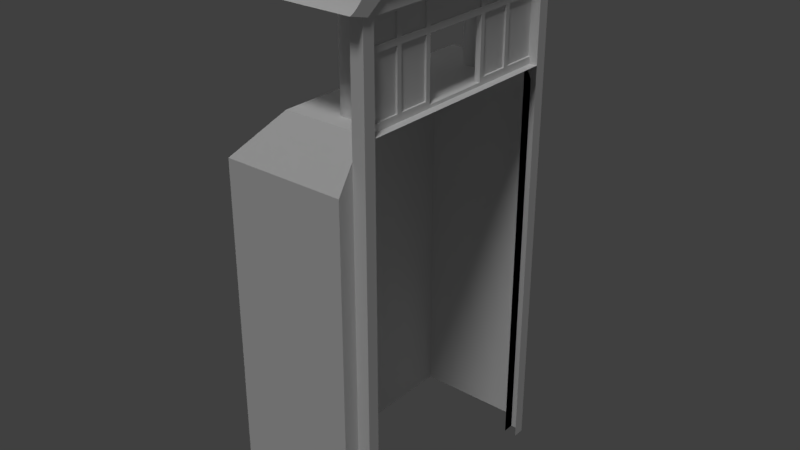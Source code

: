 # Source: dojo_opening.blend  (saved by Blender 2.78.0; exported with 4.5.12 LTS)
import bpy
from mathutils import Matrix  # noqa: F401  (used for matrix-valued properties, if any)

bpy.ops.wm.read_factory_settings(use_empty=True)
scene = bpy.context.scene
scene.name = 'Scene'

# ---- collections
col_collection_1 = bpy.data.collections.new('Collection 1'); scene.collection.children.link(col_collection_1)

# ---- materials (node trees are filled in below, after node groups)
mat_dojo_window = bpy.data.materials.new('dojo_window')
mat_dojo_window.alpha_threshold = 0.0
mat_dojo_window.use_transparent_shadow = False
mat_dojo_window.roughness = 0.5
mat_concrete = bpy.data.materials.new('concrete')
mat_concrete.alpha_threshold = 0.0
mat_concrete.use_transparent_shadow = False
mat_concrete.roughness = 0.5
mat_dojo_wood = bpy.data.materials.new('dojo_wood')
mat_dojo_wood.alpha_threshold = 0.0
mat_dojo_wood.use_transparent_shadow = False
mat_dojo_wood.roughness = 0.5
mat_dojo_roof = bpy.data.materials.new('dojo_roof')
mat_dojo_roof.alpha_threshold = 0.0
mat_dojo_roof.use_transparent_shadow = False
mat_dojo_roof.roughness = 0.5
mat_dojo_rocks = bpy.data.materials.new('dojo_rocks')
mat_dojo_rocks.alpha_threshold = 0.0
mat_dojo_rocks.use_transparent_shadow = False
mat_dojo_rocks.roughness = 0.5

# ---- node groups
ng_auto_smooth = bpy.data.node_groups.new('Auto Smooth', 'GeometryNodeTree')
_s = ng_auto_smooth.interface.new_socket(name='Geometry', in_out='OUTPUT', socket_type='NodeSocketGeometry')
_s = ng_auto_smooth.interface.new_socket(name='Geometry', in_out='INPUT', socket_type='NodeSocketGeometry')
_s = ng_auto_smooth.interface.new_socket(name='Angle', in_out='INPUT', socket_type='NodeSocketFloat')
_s.subtype = 'ANGLE'
_s.min_value = 0.0
_s.max_value = 3.142
ng_auto_smooth.is_modifier = True
_N = ng_auto_smooth.nodes; _L = ng_auto_smooth.links
n0 = _N.new('NodeGroupOutput'); n0.name = 'Group Output'; n0.location = (480, -100)
n1 = _N.new('NodeGroupInput'); n1.name = 'Group Input'; n1.location = (-420, -300)
n2 = _N.new('NodeGroupInput'); n2.name = 'Group Input.001'; n2.location = (-60, -100)
n3 = _N.new('GeometryNodeSetShadeSmooth'); n3.name = 'Set Shade Smooth'; n3.location = (120, -100)
n3.domain = 'EDGE'
n4 = _N.new('GeometryNodeSetShadeSmooth'); n4.name = 'Set Shade Smooth.001'; n4.location = (300, -100)
n5 = _N.new('GeometryNodeInputMeshEdgeAngle'); n5.name = 'Edge Angle'; n5.location = (-420, -220)
n6 = _N.new('GeometryNodeInputEdgeSmooth'); n6.name = 'Is Edge Smooth'; n6.location = (-60, -160)
n7 = _N.new('GeometryNodeInputShadeSmooth'); n7.name = 'Is Face Smooth'; n7.location = (-240, -340)
n8 = _N.new('FunctionNodeBooleanMath'); n8.name = 'Boolean Math'; n8.location = (-60, -220)
n9 = _N.new('FunctionNodeCompare'); n9.name = 'Compare'; n9.location = (-240, -180)
n9.operation = 'LESS_EQUAL'
_L.new(n5.outputs[0], n9.inputs[0])
_L.new(n4.outputs[0], n0.inputs[0])
_L.new(n1.outputs[1], n9.inputs[1])
_L.new(n9.outputs[0], n8.inputs[0])
_L.new(n7.outputs[0], n8.inputs[1])
_L.new(n2.outputs[0], n3.inputs[0])
_L.new(n6.outputs[0], n3.inputs[1])
_L.new(n3.outputs[0], n4.inputs[0])
_L.new(n8.outputs[0], n3.inputs[2])
n0.is_active_output = True

# ---- material node trees

# ---- world
world_world = bpy.data.worlds.new('World'); scene.world = world_world
world_world.color = (0.05088, 0.05088, 0.05088)
world_world.use_sun_shadow = False
world_world.sun_shadow_jitter_overblur = 0.0
world_world.cycles.sampling_method = 'MANUAL'

# ---- lights
light_sun_001 = bpy.data.lights.new('Sun.001', 'SUN')
light_sun_001.transmission_factor = 0.0
light_sun_001.angle = 0.1993
light_sun_001.energy = 1.0
light_sun_001.shadow_buffer_clip_start = 0.5
light_sun_001.shadow_soft_size = 0.1
light_sun_001.shadow_cascade_max_distance = 1000.0
light_sun = bpy.data.lights.new('Sun', 'SUN')
light_sun.transmission_factor = 0.0
light_sun.angle = 0.1993
light_sun.energy = 1.0
light_sun.shadow_buffer_clip_start = 0.5
light_sun.shadow_soft_size = 0.1
light_sun.shadow_cascade_max_distance = 1000.0

# ---- meshes
me_cylinder = bpy.data.meshes.new('Cylinder')
me_cylinder.from_pydata([(3.458e-08, -0.46, 0.0), (3.458e-08, -0.46, 0.7029), (0.01449, -0.4615, 0.0), (0.01449, -0.4615, 0.7029), (0.02841, -0.4657, 0.0), (0.02841, -0.4657, 0.7029), (0.04125, -0.4726, 0.0), (0.04125, -0.4726, 0.7029), (0.0525, -0.4818, 0.0), (0.0525, -0.4818, 0.7029), (0.06174, -0.493, 0.0), (0.06174, -0.493, 0.7029), (0.0686, -0.5059, 0.0), (0.0686, -0.5059, 0.7029), (0.07282, -0.5198, 0.0), (0.07282, -0.5198, 0.7029), (0.07425, -0.5343, 0.0), (0.07425, -0.5343, 0.7029), (0.07282, -0.5488, 0.0), (0.07282, -0.5488, 0.7029), (0.0686, -0.5627, 0.0), (0.0686, -0.5627, 0.7029), (0.06174, -0.5755, 0.0), (0.06174, -0.5755, 0.7029), (0.0525, -0.5868, 0.0), (0.0525, -0.5868, 0.7029), (0.04125, -0.596, 0.0), (0.04125, -0.596, 0.7029), (0.02841, -0.6029, 0.0), (0.02841, -0.6029, 0.7029), (0.01449, -0.6071, 0.0), (0.01449, -0.6071, 0.7029), (1.038e-08, -0.6085, 0.0), (1.038e-08, -0.6085, 0.7029), (-0.01449, -0.6071, 0.0), (-0.01449, -0.6071, 0.7029), (-0.02841, -0.6029, 0.0), (-0.02841, -0.6029, 0.7029), (-0.04125, -0.596, 0.0), (-0.04125, -0.596, 0.7029), (-0.0525, -0.5868, 0.0), (-0.0525, -0.5868, 0.7029), (-0.06174, -0.5755, 0.0), (-0.06174, -0.5755, 0.7029), (-0.0686, -0.5627, 0.0), (-0.0686, -0.5627, 0.7029), (-0.07282, -0.5488, 0.0), (-0.07282, -0.5488, 0.7029), (-0.07425, -0.5343, 0.0), (-0.07425, -0.5343, 0.7029), (-0.07282, -0.5198, 0.0), (-0.07282, -0.5198, 0.7029), (-0.0686, -0.5059, 0.0), (-0.0686, -0.5059, 0.7029), (-0.06174, -0.493, 0.0), (-0.06174, -0.493, 0.7029), (-0.0525, -0.4818, 0.0), (-0.0525, -0.4818, 0.7029), (-0.04125, -0.4726, 0.0), (-0.04125, -0.4726, 0.7029), (-0.02841, -0.4657, 0.0), (-0.02841, -0.4657, 0.7029), (-0.01449, -0.4615, 0.0), (-0.01449, -0.4615, 0.7029), (-0.5943, -0.9072, -0.2924), (-0.5943, 0.0, -0.2924), (0.2202, 0.0, 0.0), (-0.3944, 0.0, 0.7434), (-0.4135, 0.0, 0.7184), (-0.4325, 0.0, 0.6974), (-0.3182, -0.7224, 0.0), (0.07425, -0.7224, 0.0), (-0.3182, 0.0, 0.0), (-0.07425, -0.7224, 0.0), (0.2202, -0.9072, -0.2924), (-0.4516, 0.0, 0.6804), (0.2202, -0.7224, 0.0), (-0.4707, -0.9072, 0.7396), (-0.4707, 0.0, 0.6674), (0.3227, 0.0, 0.8782), (-0.3373, -0.7455, 0.846), (-0.3373, 0.0, 0.8417), (-0.3563, 0.0, 0.8054), (-0.3182, -0.7224, 0.8787), (-0.3563, -0.7686, 0.8167), (-0.3182, 0.0, 0.8782), (-0.3754, -0.7917, 0.7901), (0.3227, -0.9072, 0.6674), (-0.3754, 0.0, 0.7724), (0.3227, -0.7224, 0.8782), (-0.3944, -0.8148, 0.7693), (-0.4135, -0.8379, 0.7542), (-0.4325, -0.861, 0.7445), (-0.4516, -0.8841, 0.7398), (0.3227, -0.8841, 0.6793), (0.3227, -0.861, 0.6957), (0.3227, -0.8379, 0.7165), (0.3227, -0.8148, 0.7416), (0.3227, -0.7917, 0.7712), (0.3227, -0.7686, 0.8051), (0.3227, -0.7455, 0.8417), (-0.2584, -0.7224, 0.8782), (-0.1986, -0.7224, 0.8782), (-0.1387, -0.7224, 0.8782), (-0.07891, -0.7224, 0.8782), (-0.01909, -0.7224, 0.8782), (0.04074, -0.7224, 0.8782), (0.1006, -0.7224, 0.8782), (0.1604, -0.7224, 0.8782), (-0.3939, -0.9072, 0.7185), (-0.3171, -0.9072, 0.6978), (-0.2404, -0.9072, 0.6793), (-0.1636, -0.9072, 0.6689), (-0.08685, -0.9072, 0.6674), (-0.01008, -0.9072, 0.6674), (0.06668, -0.9072, 0.6674), (0.1434, -0.9072, 0.6674), (-0.2753, -0.7455, 0.8423), (-0.2134, -0.7455, 0.8417), (-0.1514, -0.7455, 0.8417), (-0.0895, -0.7455, 0.8417), (-0.02756, -0.7455, 0.8417), (0.03438, -0.7455, 0.8417), (0.09632, -0.7455, 0.8417), (0.1583, -0.7455, 0.8417), (-0.2923, -0.7686, 0.8095), (-0.2282, -0.7686, 0.8056), (-0.1641, -0.7686, 0.8051), (-0.1001, -0.7686, 0.8051), (-0.03603, -0.7686, 0.8051), (0.02803, -0.7686, 0.8051), (0.09209, -0.7686, 0.8051), (0.1561, -0.7686, 0.8051), (-0.3092, -0.7917, 0.7807), (-0.243, -0.7917, 0.7731), (-0.1768, -0.7917, 0.7701), (-0.1107, -0.7917, 0.7702), (-0.0445, -0.7917, 0.7704), (0.02168, -0.7917, 0.7706), (0.08785, -0.7917, 0.7708), (0.154, -0.7917, 0.771), (-0.3261, -0.8148, 0.7579), (-0.2578, -0.8148, 0.7472), (-0.1896, -0.8148, 0.7409), (-0.1213, -0.8148, 0.7399), (-0.05297, -0.8148, 0.7403), (0.01533, -0.8148, 0.7406), (0.08362, -0.8148, 0.7409), (0.1519, -0.8148, 0.7413), (-0.3431, -0.8379, 0.7408), (-0.2727, -0.8379, 0.7277), (-0.2023, -0.8379, 0.718), (-0.1318, -0.8379, 0.7145), (-0.06144, -0.8379, 0.7149), (0.008974, -0.8379, 0.7153), (0.07938, -0.8379, 0.7157), (0.1498, -0.8379, 0.7161), (-0.36, -0.861, 0.7291), (-0.2875, -0.861, 0.7139), (-0.215, -0.861, 0.6998), (-0.1424, -0.861, 0.6941), (-0.06991, -0.861, 0.6943), (0.002622, -0.861, 0.6946), (0.07515, -0.861, 0.695), (0.1477, -0.861, 0.6953), (-0.377, -0.8841, 0.7225), (-0.3023, -0.8841, 0.7033), (-0.2277, -0.8841, 0.6869), (-0.153, -0.8841, 0.6789), (-0.07838, -0.8841, 0.6784), (-0.00373, -0.8841, 0.6787), (0.07091, -0.8841, 0.6789), (0.1456, -0.8841, 0.6791), (-0.4707, -0.1134, 0.6674), (-0.4707, -0.2268, 0.6674), (-0.4707, -0.3402, 0.6674), (-0.4707, -0.4536, 0.6674), (-0.4707, -0.567, 0.6674), (-0.4707, -0.6804, 0.68), (-0.4707, -0.7938, 0.7085), (-0.3182, -0.0903, 0.8782), (-0.3182, -0.1806, 0.8782), (-0.3182, -0.2709, 0.8782), (-0.3182, -0.3612, 0.8782), (-0.3182, -0.4515, 0.8782), (-0.3182, -0.5418, 0.8782), (-0.3182, -0.6321, 0.8782), (-0.3373, -0.09319, 0.8417), (-0.3373, -0.1864, 0.8417), (-0.3373, -0.2796, 0.8417), (-0.3373, -0.3727, 0.8417), (-0.3373, -0.4659, 0.8417), (-0.3373, -0.5591, 0.8417), (-0.3373, -0.6523, 0.8417), (-0.3563, -0.09607, 0.8054), (-0.3563, -0.1921, 0.8053), (-0.3563, -0.2882, 0.8053), (-0.3563, -0.3843, 0.8053), (-0.3563, -0.4804, 0.8052), (-0.3563, -0.5764, 0.8052), (-0.3563, -0.6725, 0.8065), (-0.3754, -0.09896, 0.7721), (-0.3754, -0.1979, 0.7717), (-0.3754, -0.2969, 0.7713), (-0.3754, -0.3958, 0.7709), (-0.3754, -0.4948, 0.7706), (-0.3754, -0.5938, 0.7702), (-0.3754, -0.6927, 0.7754), (-0.3944, -0.1019, 0.7428), (-0.3944, -0.2037, 0.7422), (-0.3944, -0.3056, 0.7416), (-0.3944, -0.4074, 0.741), (-0.3944, -0.5093, 0.7404), (-0.3944, -0.6111, 0.7404), (-0.3944, -0.713, 0.751), (-0.4135, -0.1047, 0.7177), (-0.4135, -0.2095, 0.717), (-0.4135, -0.3142, 0.7163), (-0.4135, -0.419, 0.7156), (-0.4135, -0.5237, 0.7149), (-0.4135, -0.6284, 0.717), (-0.4135, -0.7332, 0.7328), (-0.4325, -0.1076, 0.6968), (-0.4325, -0.2153, 0.6962), (-0.4325, -0.3229, 0.6955), (-0.4325, -0.4305, 0.6949), (-0.4325, -0.5381, 0.6943), (-0.4325, -0.6458, 0.6996), (-0.4325, -0.7534, 0.7201), (-0.4516, -0.1105, 0.68), (-0.4516, -0.221, 0.6796), (-0.4516, -0.3315, 0.6792), (-0.4516, -0.4421, 0.6788), (-0.4516, -0.5526, 0.6784), (-0.4516, -0.6631, 0.6871), (-0.4516, -0.7736, 0.7125), (-0.3767, -0.7839, 0.6356), (-0.3767, 0.0, 0.6356), (0.3227, -0.7839, 0.6356), (-0.3104, -0.7839, 0.6356), (-0.2441, -0.7839, 0.6356), (-0.1777, -0.7839, 0.6356), (-0.3767, -0.5879, 0.6356), (-0.3767, -0.6859, 0.6356), (-0.2831, -0.6609, 0.7217), (-0.2831, 0.0, 0.7217), (0.3227, -0.6609, 0.7217), (0.3227, 0.0, 0.7217), (0.2202, 0.0, 0.5908), (0.2202, -0.7224, 0.5908), (0.2202, -0.223, 0.0), (0.2202, -0.223, 0.5908), (0.2202, 0.0, 0.4495), (0.2202, 0.0, 0.4131), (0.2202, -0.7224, 0.4131), (0.2202, -0.7224, 0.4495), (0.2202, -0.223, 0.4131), (0.2202, -0.223, 0.4495), (0.2202, -0.4889, 0.0), (0.2202, -0.4565, 0.0), (0.2202, -0.4889, 0.5908), (0.2202, -0.4565, 0.5908), (0.2202, -0.4889, 0.4131), (0.2202, -0.4565, 0.4131), (0.2202, -0.4889, 0.4495), (0.2202, -0.4565, 0.4495), (0.2202, -0.2544, 0.5908), (0.2202, -0.2544, 0.4131), (0.2202, -0.2544, 0.4495), (0.2325, -0.223, 0.5908), (0.2325, 0.0, 0.5908), (0.2325, -0.7224, 0.4495), (0.2325, -0.7224, 0.5908), (0.2325, -0.223, 0.4495), (0.2325, 0.0, 0.4495), (0.2325, -0.7224, 0.4131), (0.2325, -0.4889, 0.5908), (0.2325, -0.4889, 0.4131), (0.2325, -0.4889, 0.4495), (0.2325, -0.4565, 0.4131), (0.2325, -0.4565, 0.4495), (0.2325, -0.4565, 0.5908), (0.2202, -0.2544, 0.0), (0.2325, -0.2544, 0.5908), (0.2325, -0.2544, 0.4131), (0.2325, -0.2544, 0.4495), (0.2202, -0.223, 0.04628), (0.2202, -0.2544, 0.6235), (0.2202, -0.4565, 0.04628), (0.2202, -0.4565, 0.6235), (0.2202, -0.4889, 0.04628), (0.2202, -0.2544, 0.04628), (0.2202, -0.4889, 0.6235), (0.2202, -0.7224, 0.04628), (0.2325, -0.7224, 0.04628), (0.2202, -0.223, 0.6235), (0.2325, -0.4565, 0.04628), (0.2202, -0.7224, 0.6235), (0.2325, -0.4889, 0.04628), (0.2202, 0.0, 0.6235), (0.2325, -0.2544, 0.04628), (0.2202, -0.8002, 0.4495), (0.2202, -0.8002, 0.5908), (0.2202, -0.8002, 0.4131), (0.2202, -0.8002, 0.6235), (0.2202, -0.8002, 0.04628), (0.2202, -0.8002, 0.0), (0.2202, -0.8002, -0.2924), (-0.5943, -0.2977, -0.2924), (-0.3182, -0.2977, 0.0), (-0.5548, 0.0, -0.2924), (-0.5548, 0.0, -0.2506), (-0.5154, 0.0, -0.2506), (-0.5154, 0.0, -0.2088), (-0.476, 0.0, -0.2088), (-0.476, 0.0, -0.1671), (-0.4365, 0.0, -0.1671), (-0.4365, 0.0, -0.1253), (-0.3971, 0.0, -0.1253), (-0.3971, 0.0, -0.08353), (-0.3576, 0.0, -0.08353), (-0.3576, 0.0, -0.04176), (-0.3182, 0.0, -0.04176), (-0.5548, -0.2977, -0.2924), (-0.5548, -0.2977, -0.2506), (-0.5154, -0.2977, -0.2506), (-0.5154, -0.2977, -0.2088), (-0.476, -0.2977, -0.2088), (-0.476, -0.2977, -0.1671), (-0.4365, -0.2977, -0.1671), (-0.4365, -0.2977, -0.1253), (-0.3971, -0.2977, -0.1253), (-0.3971, -0.2977, -0.08353), (-0.3576, -0.2977, -0.08353), (-0.3576, -0.2977, -0.04176), (-0.3182, -0.2977, -0.04176), (0.2548, 0.0, 0.0), (0.2548, -0.7224, 0.0), (0.2548, 0.0, 0.5908), (0.2548, -0.7224, 0.5908), (0.2548, -0.223, 0.0), (0.2548, -0.223, 0.5908), (0.2548, 0.0, 0.4495), (0.2548, 0.0, 0.4131), (0.2548, -0.7224, 0.4131), (0.2548, -0.7224, 0.4495), (0.2548, -0.223, 0.4131), (0.2548, -0.223, 0.4495), (0.2548, -0.4889, 0.0), (0.2548, -0.4565, 0.0), (0.2548, -0.4889, 0.5908), (0.2548, -0.4565, 0.5908), (0.2548, -0.4889, 0.4131), (0.2548, -0.4565, 0.4131), (0.2548, -0.4889, 0.4495), (0.2548, -0.4565, 0.4495), (0.2548, -0.2544, 0.5908), (0.2548, -0.2544, 0.4131), (0.2548, -0.2544, 0.4495), (0.2425, -0.223, 0.5908), (0.2425, 0.0, 0.5908), (0.2425, -0.7224, 0.4495), (0.2425, -0.7224, 0.5908), (0.2425, -0.223, 0.4495), (0.2425, 0.0, 0.4495), (0.2425, -0.7224, 0.4131), (0.2425, -0.4889, 0.5908), (0.2425, -0.4889, 0.4131), (0.2425, -0.4889, 0.4495), (0.2425, -0.4565, 0.4131), (0.2425, -0.4565, 0.4495), (0.2425, -0.4565, 0.5908), (0.2548, -0.2544, 0.0), (0.2425, -0.2544, 0.5908), (0.2425, -0.2544, 0.4131), (0.2425, -0.2544, 0.4495), (0.2548, -0.223, 0.04628), (0.2548, -0.2544, 0.6235), (0.2548, -0.4565, 0.04628), (0.2548, -0.4565, 0.6235), (0.2548, -0.4889, 0.04628), (0.2548, -0.2544, 0.04628), (0.2548, -0.4889, 0.6235), (0.2548, -0.7224, 0.04628), (0.2425, -0.7224, 0.04628), (0.2548, -0.223, 0.6235), (0.2425, -0.4565, 0.04628), (0.2548, -0.7224, 0.6235), (0.2425, -0.4889, 0.04628), (0.2548, 0.0, 0.6235), (0.2425, -0.2544, 0.04628), (0.3056, 0.0, 0.0), (0.3056, -0.8002, -0.2924), (0.3056, -0.7224, 0.6235), (0.3056, -0.7224, 0.04628), (0.3056, -0.7224, 0.0), (0.3056, -0.7224, -0.2924), (0.3056, -0.8002, 0.6235), (0.3056, 0.0, 0.6235), (0.2202, -0.2544, 0.7306), (0.2202, -0.4565, 0.7306), (0.2202, -0.4889, 0.7306), (0.2202, -0.223, 0.7306), (0.2202, -0.7224, 0.7306), (0.2202, 0.0, 0.7306), (0.2202, -0.8002, 0.7306), (0.2548, 0.0, 0.7306), (0.3056, -0.7224, 0.7306), (0.3056, -0.8002, 0.7306), (0.3056, 0.0, 0.7306), (0.2202, -0.7224, -0.2924), (-0.5943, -0.9072, -2.698), (-0.5943, 0.0, -2.698), (0.2202, -0.9072, -2.698), (0.2202, -0.8002, -2.698), (-0.5943, -0.2977, -2.698), (0.3056, -0.8002, -2.698), (0.3056, -0.7224, -2.698), (0.2202, -0.7224, -2.698), (0.2202, 0.0, 0.02043), (0.2548, -0.223, 0.02043), (0.2548, 0.0, 0.02043), (0.2202, -0.223, 0.02043), (0.2325, -0.4565, 0.6235), (0.2325, -0.2544, 0.6235), (0.2325, -0.7224, 0.6235), (0.2325, -0.4889, 0.6235), (0.2325, -0.223, 0.6235), (0.2325, 0.0, 0.6235), (0.2325, -0.4565, 0.7306), (0.2325, -0.2544, 0.7306), (0.2325, -0.7224, 0.7306), (0.2325, -0.4889, 0.7306), (0.2325, -0.223, 0.7306), (0.2325, 0.0, 0.7306), (0.2202, -0.4565, 0.7573), (0.2202, -0.2544, 0.7573), (0.2202, -0.4889, 0.7573), (0.2202, -0.7224, 0.7573), (0.2202, -0.223, 0.7573), (0.2202, 0.0, 0.7573), (0.2202, -0.8002, 0.7573), (0.2548, 0.0, 0.7573), (0.3056, -0.8002, 0.7573), (0.3056, -0.7224, 0.7573), (0.3056, 0.0, 0.7573), (0.3056, -0.8002, -6.557e-07), (0.3056, -0.7469, -2.065e-07)], [(364, 274), (389, 299)], [(0, 1, 3, 2), (2, 3, 5, 4), (4, 5, 7, 6), (6, 7, 9, 8), (8, 9, 11, 10), (10, 11, 13, 12), (12, 13, 15, 14), (14, 15, 17, 16), (16, 17, 19, 18), (18, 19, 21, 20), (20, 21, 23, 22), (22, 23, 25, 24), (24, 25, 27, 26), (26, 27, 29, 28), (28, 29, 31, 30), (30, 31, 33, 32), (32, 33, 35, 34), (34, 35, 37, 36), (36, 37, 39, 38), (38, 39, 41, 40), (40, 41, 43, 42), (42, 43, 45, 44), (44, 45, 47, 46), (46, 47, 49, 48), (48, 49, 51, 50), (50, 51, 53, 52), (52, 53, 55, 54), (54, 55, 57, 56), (56, 57, 59, 58), (58, 59, 61, 60), (60, 61, 63, 62), (62, 63, 1, 0), (73, 70, 64, 74, 76, 71), (66, 72, 309, 70, 73, 48, 50, 52, 54, 56, 58, 60, 62, 0, 2, 4, 6, 8, 10, 12, 14, 16, 71, 76, 258, 259, 282, 250), (309, 335, 334), (46, 48, 73, 71, 16, 18, 20, 22, 24, 26, 28, 30, 32, 34, 36, 38, 40, 42, 44), (172, 116, 87, 94), (235, 179, 77, 93), (186, 193, 80, 83), (193, 200, 84, 80), (200, 207, 86, 84), (207, 214, 90, 86), (214, 221, 91, 90), (221, 228, 92, 91), (228, 235, 93, 92), (108, 124, 100, 89), (124, 132, 99, 100), (132, 140, 98, 99), (140, 148, 97, 98), (148, 156, 96, 97), (156, 164, 95, 96), (164, 172, 94, 95), (92, 93, 165, 157), (157, 165, 166, 158), (158, 166, 167, 159), (159, 167, 168, 160), (160, 168, 169, 161), (161, 169, 170, 162), (162, 170, 171, 163), (163, 171, 172, 164), (91, 92, 157, 149), (149, 157, 158, 150), (150, 158, 159, 151), (151, 159, 160, 152), (152, 160, 161, 153), (153, 161, 162, 154), (154, 162, 163, 155), (155, 163, 164, 156), (90, 91, 149, 141), (141, 149, 150, 142), (142, 150, 151, 143), (143, 151, 152, 144), (144, 152, 153, 145), (145, 153, 154, 146), (146, 154, 155, 147), (147, 155, 156, 148), (86, 90, 141, 133), (133, 141, 142, 134), (134, 142, 143, 135), (135, 143, 144, 136), (136, 144, 145, 137), (137, 145, 146, 138), (138, 146, 147, 139), (139, 147, 148, 140), (84, 86, 133, 125), (125, 133, 134, 126), (126, 134, 135, 127), (127, 135, 136, 128), (128, 136, 137, 129), (129, 137, 138, 130), (130, 138, 139, 131), (131, 139, 140, 132), (80, 84, 125, 117), (117, 125, 126, 118), (118, 126, 127, 119), (119, 127, 128, 120), (120, 128, 129, 121), (121, 129, 130, 122), (122, 130, 131, 123), (123, 131, 132, 124), (83, 80, 117, 101), (101, 117, 118, 102), (102, 118, 119, 103), (103, 119, 120, 104), (104, 120, 121, 105), (105, 121, 122, 106), (106, 122, 123, 107), (107, 123, 124, 108), (93, 77, 109, 165), (165, 109, 110, 166), (166, 110, 111, 167), (167, 111, 112, 168), (168, 112, 113, 169), (169, 113, 114, 170), (170, 114, 115, 171), (171, 115, 116, 172), (85, 180, 181, 182, 183, 184, 185, 186, 83, 101, 102, 103, 104, 105, 106, 107, 108, 89, 79), (69, 75, 229, 222), (222, 229, 230, 223), (223, 230, 231, 224), (224, 231, 232, 225), (225, 232, 233, 226), (226, 233, 234, 227), (227, 234, 235, 228), (68, 69, 222, 215), (215, 222, 223, 216), (216, 223, 224, 217), (217, 224, 225, 218), (218, 225, 226, 219), (219, 226, 227, 220), (220, 227, 228, 221), (67, 68, 215, 208), (208, 215, 216, 209), (209, 216, 217, 210), (210, 217, 218, 211), (211, 218, 219, 212), (212, 219, 220, 213), (213, 220, 221, 214), (88, 67, 208, 201), (201, 208, 209, 202), (202, 209, 210, 203), (203, 210, 211, 204), (204, 211, 212, 205), (205, 212, 213, 206), (206, 213, 214, 207), (82, 88, 201, 194), (194, 201, 202, 195), (195, 202, 203, 196), (196, 203, 204, 197), (197, 204, 205, 198), (198, 205, 206, 199), (199, 206, 207, 200), (81, 82, 194, 187), (187, 194, 195, 188), (188, 195, 196, 189), (189, 196, 197, 190), (190, 197, 198, 191), (191, 198, 199, 192), (192, 199, 200, 193), (85, 81, 187, 180), (180, 187, 188, 181), (181, 188, 189, 182), (182, 189, 190, 183), (183, 190, 191, 184), (184, 191, 192, 185), (185, 192, 193, 186), (75, 78, 173, 229), (229, 173, 174, 230), (230, 174, 175, 231), (231, 175, 176, 232), (232, 176, 177, 233), (233, 177, 178, 234), (234, 178, 179, 235), (175, 242, 176), (77, 179, 243, 236), (109, 77, 236, 239), (113, 241, 114), (110, 109, 239, 240), (179, 178, 242, 243), (111, 110, 240, 241), (243, 242, 237, 245, 244, 236), (241, 240, 239, 236, 244, 246, 238), (244, 245, 247, 246), (266, 268, 285, 283), (288, 263, 279, 296), (253, 256, 257, 252), (268, 265, 280, 285), (262, 254, 255, 264), (267, 263, 265, 268), (263, 262, 264, 265), (249, 260, 276, 272), (288, 290, 262, 263), (263, 267, 284, 279), (265, 264, 260, 261), (257, 268, 266, 251), (286, 291, 267, 256), (256, 267, 268, 257), (278, 271, 272, 276), (274, 273, 269, 270), (298, 294, 275, 277), (300, 296, 279, 284), (285, 280, 281, 283), (257, 251, 269, 273), (254, 262, 277, 275), (252, 257, 273, 274), (265, 261, 281, 280), (260, 264, 278, 276), (264, 255, 271, 278), (293, 254, 275, 294), (251, 248, 270, 269), (261, 266, 283, 281), (255, 249, 272, 271), (267, 291, 300, 284), (262, 290, 298, 277), (282, 259, 288, 291), (291, 288, 296, 300), (258, 76, 293, 290), (290, 293, 294, 298), (250, 282, 291, 286, 422), (259, 258, 290, 288), (260, 249, 297, 292), (266, 261, 289, 287), (251, 266, 287, 295), (261, 260, 292, 289), (248, 251, 295, 299), (79, 89, 100, 99, 98, 97, 96, 95, 94, 87, 238, 246, 247), (293, 76, 306, 305), (255, 254, 303, 301), (297, 249, 302, 304), (249, 255, 301, 302), (254, 293, 305, 303), (310, 65, 308, 323), (72, 322, 335, 309), (322, 321, 334, 335), (321, 320, 333, 334), (320, 319, 332, 333), (319, 318, 331, 332), (318, 317, 330, 331), (317, 316, 329, 330), (316, 315, 328, 329), (315, 314, 327, 328), (314, 313, 326, 327), (313, 312, 325, 326), (312, 311, 324, 325), (311, 310, 323, 324), (333, 332, 334), (331, 330, 332), (329, 328, 330), (327, 326, 328), (325, 324, 326), (323, 308, 324), (334, 332, 330, 328, 326, 324, 308, 64, 70, 309), (356, 373, 375, 358), (378, 386, 369, 353), (343, 342, 347, 346), (358, 375, 370, 355), (352, 354, 345, 344), (357, 358, 355, 353), (353, 355, 354, 352), (339, 362, 366, 350), (378, 353, 352, 380), (353, 369, 374, 357), (355, 351, 350, 354), (347, 341, 356, 358), (376, 346, 357, 381), (346, 347, 358, 357), (368, 366, 362, 361), (364, 360, 359, 363), (388, 367, 365, 384), (390, 374, 369, 386), (375, 373, 371, 370), (347, 363, 359, 341), (344, 365, 367, 352), (342, 364, 363, 347), (355, 370, 371, 351), (350, 366, 368, 354), (354, 368, 361, 345), (383, 384, 365, 344), (341, 359, 360, 338), (351, 371, 373, 356), (345, 361, 362, 339), (357, 374, 390, 381), (352, 367, 388, 380), (372, 381, 378, 349), (381, 390, 386, 378), (348, 380, 383, 337), (380, 388, 384, 383), (340, 420, 376, 381, 372), (349, 378, 380, 348), (350, 382, 387, 339), (356, 377, 379, 351), (341, 385, 377, 356), (351, 379, 382, 350), (338, 389, 385, 341), (387, 393, 394, 383, 344, 345, 339), (340, 372, 349, 348, 337, 395, 391, 336), (422, 286, 376, 420), (286, 256, 346, 376), (256, 253, 343, 346), (340, 336, 421, 420), (395, 447, 446, 392, 396), (304, 302, 301, 303, 305, 306, 307, 392, 446, 397), (383, 394, 395, 337), (379, 377, 385, 389, 398, 393, 387, 382), (403, 401, 432, 431), (389, 406, 409, 398), (401, 292, 426, 432), (304, 397, 408, 405), (397, 393, 407, 408), (297, 304, 405, 403), (295, 287, 399, 402), (398, 409, 407, 393), (289, 292, 401, 400), (401, 403, 438, 437), (76, 74, 410), (307, 306, 76, 410), (74, 64, 411, 413), (307, 410, 418, 414), (396, 392, 416, 417), (410, 74, 413, 418), (64, 308, 415, 411), (308, 65, 412, 415), (392, 307, 414, 416), (421, 419, 422, 420), (66, 250, 422, 419), (428, 427, 433, 434), (424, 423, 429, 430), (426, 425, 431, 432), (289, 400, 429, 423), (295, 402, 433, 427), (297, 403, 431, 425), (299, 295, 427, 428), (400, 399, 430, 429), (402, 404, 434, 433), (287, 289, 423, 424), (292, 297, 425, 426), (399, 287, 424, 430), (436, 435, 437, 438, 441, 443, 444, 445, 442, 440, 439), (407, 409, 445, 444), (406, 404, 440, 442), (402, 399, 436, 439), (409, 406, 442, 445), (399, 400, 435, 436), (408, 407, 444, 443), (404, 402, 439, 440), (400, 401, 437, 435), (405, 408, 443, 441), (403, 405, 441, 438), (238, 87, 116), (115, 114, 241), (238, 116, 115), (111, 241, 112), (112, 241, 113), (238, 115, 241), (175, 174, 237), (173, 78, 237), (237, 242, 175), (242, 178, 177), (174, 173, 237), (242, 177, 176), (393, 397, 446, 447, 395, 394)])
me_cylinder.polygons.foreach_set('use_smooth', [1, 1, 1, 1, 1, 1, 1, 1, 1, 1, 1, 1, 1, 1, 1, 1, 1, 1, 1, 1, 1, 1, 1, 1, 1, 1, 1, 1, 1, 1, 1, 1, 0, 0, 0, 0, 1, 1, 1, 1, 1, 1, 1, 1, 1, 1, 1, 1, 1, 1, 1, 1, 1, 1, 1, 1, 1, 1, 1, 1, 1, 1, 1, 1, 1, 1, 1, 1, 1, 1, 1, 1, 1, 1, 1, 1, 1, 1, 1, 1, 1, 1, 1, 1, 1, 1, 1, 1, 1, 1, 1, 1, 1, 1, 1, 1, 1, 1, 1, 1, 1, 1, 1, 1, 1, 1, 1, 1, 1, 1, 1, 1, 1, 1, 1, 1, 1, 1, 1, 1, 1, 1, 1, 1, 1, 1, 1, 1, 1, 1, 1, 1, 1, 1, 1, 1, 1, 1, 1, 1, 1, 1, 1, 1, 1, 1, 1, 1, 1, 1, 1, 1, 1, 1, 1, 1, 1, 1, 1, 1, 1, 1, 1, 1, 1, 1, 1, 1, 1, 1, 1, 1, 1, 1, 1, 1, 1, 1, 1, 1, 1, 1, 1, 0, 0, 0, 0, 0, 0, 0, 0, 0, 0, 0, 0, 0, 0, 0, 0, 0, 0, 0, 0, 0, 0, 0, 0, 0, 0, 0, 0, 0, 0, 0, 0, 0, 0, 0, 0, 0, 0, 0, 0, 0, 0, 1, 0, 0, 0, 0, 0, 0, 0, 0, 0, 0, 0, 0, 0, 0, 0, 0, 0, 0, 0, 0, 0, 0, 0, 0, 0, 0, 0, 0, 0, 0, 0, 0, 0, 0, 0, 0, 0, 0, 0, 0, 0, 0, 0, 0, 0, 0, 0, 0, 0, 0, 0, 0, 0, 0, 0, 0, 0, 0, 0, 0, 0, 0, 0, 0, 0, 0, 0, 0, 0, 0, 0, 0, 0, 0, 0, 0, 0, 0, 0, 0, 0, 0, 0, 0, 0, 0, 0, 0, 0, 0, 0, 0, 0, 0, 0, 0, 0, 0, 0, 0, 0, 0, 0, 0, 0, 0, 0, 0, 0, 0, 0, 0, 0, 0, 0, 0, 0, 0, 0, 0, 0, 0, 1, 1, 1, 1, 1, 1, 1, 1, 1, 1, 1, 1, 0])
me_cylinder.polygons.foreach_set('material_index', [2, 2, 2, 2, 2, 2, 2, 2, 2, 2, 2, 2, 2, 2, 2, 2, 2, 2, 2, 2, 2, 2, 2, 2, 2, 2, 2, 2, 2, 2, 2, 2, 4, 1, 1, 1, 3, 3, 3, 3, 3, 3, 3, 3, 3, 3, 3, 3, 3, 3, 3, 3, 3, 3, 3, 3, 3, 3, 3, 3, 3, 3, 3, 3, 3, 3, 3, 3, 3, 3, 3, 3, 3, 3, 3, 3, 3, 3, 3, 3, 3, 3, 3, 3, 3, 3, 3, 3, 3, 3, 3, 3, 3, 3, 3, 3, 3, 3, 3, 3, 3, 3, 3, 3, 3, 3, 3, 3, 3, 3, 3, 3, 3, 3, 3, 3, 3, 3, 3, 3, 3, 3, 3, 3, 3, 3, 3, 3, 3, 3, 3, 3, 3, 3, 3, 3, 3, 3, 3, 3, 3, 3, 3, 3, 3, 3, 3, 3, 3, 3, 3, 3, 3, 3, 3, 3, 3, 3, 3, 3, 3, 3, 3, 3, 3, 3, 3, 3, 3, 3, 3, 3, 3, 2, 2, 2, 2, 2, 2, 2, 2, 2, 2, 2, 2, 2, 2, 2, 2, 2, 2, 2, 2, 2, 2, 2, 2, 0, 0, 0, 0, 0, 2, 2, 2, 2, 2, 2, 2, 2, 2, 2, 2, 2, 2, 2, 2, 2, 2, 2, 2, 2, 2, 2, 2, 2, 2, 2, 2, 2, 2, 1, 1, 1, 1, 1, 1, 1, 1, 1, 1, 1, 1, 1, 1, 1, 1, 1, 1, 1, 1, 4, 2, 2, 2, 2, 2, 2, 2, 2, 2, 2, 2, 2, 2, 2, 0, 0, 0, 0, 0, 2, 2, 2, 2, 2, 2, 2, 2, 2, 2, 2, 2, 2, 2, 2, 2, 2, 2, 2, 2, 2, 2, 2, 2, 2, 2, 2, 2, 2, 2, 2, 2, 2, 2, 2, 2, 2, 2, 2, 2, 2, 2, 2, 4, 2, 4, 1, 2, 4, 4, 4, 2, 2, 2, 0, 0, 0, 2, 2, 2, 2, 2, 2, 2, 2, 2, 2, 2, 2, 2, 2, 2, 2, 2, 2, 2, 2, 2, 2, 2, 2, 2, 2, 2, 2, 2, 2, 2, 2, 2])
_uv = me_cylinder.uv_layers.new(name='UVMap')
_uv.uv.foreach_set('vector', [9.074, 0.9283, 9.074, -11.28, 9.326, -11.28, 9.326, 0.9283, 9.326, 0.9283, 9.326, -11.28, 9.568, -11.28, 9.568, 0.9283, 9.568, 0.9283, 9.568, -11.28, 9.79, -11.28, 9.79, 0.9283, 9.79, 0.9283, 9.79, -11.28, 9.986, -11.28, 9.986, 0.9283, 16.36, -29.5, 16.36, -17.3, 16.17, -17.3, 16.17, -29.5, 16.17, -29.5, 16.17, -17.3, 15.94, -17.3, 15.94, -29.5, 15.94, -29.5, 15.94, -17.3, 15.7, -17.3, 15.7, -29.5, 15.7, -29.5, 15.7, -17.3, 15.45, -17.3, 15.45, -29.5, 15.45, -29.5, 15.45, -17.3, 15.2, -17.3, 15.2, -29.5, 15.2, -29.5, 15.2, -17.3, 14.96, -17.3, 14.96, -29.5, 14.96, -29.5, 14.96, -17.3, 14.73, -17.3, 14.73, -29.5, 14.73, -29.5, 14.73, -17.3, 14.54, -17.3, 14.54, -29.5, 14.54, -29.5, 14.54, -17.3, 14.34, -17.3, 14.34, -29.5, 14.34, -29.5, 14.34, -17.3, 14.12, -17.3, 14.12, -29.5, 14.12, -29.5, 14.12, -17.3, 13.88, -17.3, 13.88, -29.5, 13.88, -29.5, 13.88, -17.3, 13.63, -17.3, 13.63, -29.5, 13.63, -29.5, 13.63, -17.3, 13.38, -17.3, 13.38, -29.5, 13.38, -29.5, 13.38, -17.3, 13.13, -17.3, 13.13, -29.5, 13.13, -29.5, 13.13, -17.3, 12.91, -17.3, 12.91, -29.5, 12.91, -29.5, 12.91, -17.3, 12.72, -17.3, 12.72, -29.5, 12.72, -5.093, 12.72, -17.3, 12.91, -17.3, 12.91, -5.093, 12.91, -5.093, 12.91, -17.3, 13.13, -17.3, 13.13, -5.093, 13.13, -5.093, 13.13, -17.3, 13.38, -17.3, 13.38, -5.093, 13.38, -5.093, 13.38, -17.3, 13.63, -17.3, 13.63, -5.093, 13.63, -5.093, 13.63, -17.3, 13.88, -17.3, 13.88, -5.093, 13.88, -5.093, 13.88, -17.3, 14.12, -17.3, 14.12, -5.093, 14.12, -5.093, 14.12, -17.3, 14.34, -17.3, 14.34, -5.093, 14.34, -5.093, 14.34, -17.3, 14.54, -17.3, 14.54, -5.093, 8.163, 0.9283, 8.163, -11.28, 8.358, -11.28, 8.358, 0.9283, 8.358, 0.9283, 8.358, -11.28, 8.581, -11.28, 8.581, 0.9283, 8.581, 0.9283, 8.581, -11.28, 8.823, -11.28, 8.823, 0.9283, 8.823, 0.9283, 8.823, -11.28, 9.074, -11.28, 9.074, 0.9283, 0.8135, -2.0, 1.266, -2.0, 1.777, -1.384, 0.2679, -1.384, 0.2679, -2.0, 0.5384, -2.0, 7.083, 9.442, 4.152, 9.442, 4.152, 7.795, 4.152, 5.447, 5.48, 5.447, 5.48, 6.487, 5.488, 6.567, 5.511, 6.644, 5.549, 6.715, 5.599, 6.777, 5.66, 6.828, 5.73, 6.866, 5.806, 6.889, 5.885, 6.897, 5.963, 6.889, 6.039, 6.866, 6.109, 6.828, 6.17, 6.777, 6.221, 6.715, 6.258, 6.644, 6.281, 6.567, 6.289, 6.487, 6.289, 5.447, 7.083, 5.447, 7.083, 6.551, 7.083, 7.104, 7.083, 8.035, 7.083, 8.208, 7.513, 9.334, 7.513, 9.565, 7.298, 9.565, 5.488, 6.407, 5.48, 6.487, 5.48, 5.447, 6.289, 5.447, 6.289, 6.487, 6.281, 6.407, 6.258, 6.33, 6.221, 6.259, 6.17, 6.196, 6.109, 6.145, 6.039, 6.107, 5.963, 6.084, 5.885, 6.076, 5.806, 6.084, 5.73, 6.107, 5.66, 6.145, 5.599, 6.196, 5.549, 6.259, 5.511, 6.33, 1.572, -0.3812, 1.562, -0.5063, 2.427, -0.5056, 2.427, -0.38, 2.555, -0.414, 2.696, -0.5286, 3.449, -0.3968, 3.284, -0.2935, 1.646, 0.9928, 1.773, 0.7245, 2.377, 0.7398, 2.231, 0.9873, 1.773, 0.7245, 1.9, 0.4647, 2.523, 0.511, 2.377, 0.7398, 1.9, 0.4647, 2.027, 0.2276, 2.67, 0.2966, 2.523, 0.511, 2.027, 0.2276, 2.155, 0.02709, 2.818, 0.1122, 2.67, 0.2966, 2.155, 0.02709, 2.285, -0.1427, 2.97, -0.04431, 2.818, 0.1122, 2.285, -0.1427, 2.418, -0.2883, 3.125, -0.1778, 2.97, -0.04431, 2.418, -0.2883, 2.555, -0.414, 3.284, -0.2935, 3.125, -0.1778, 1.643, 0.8676, 1.633, 0.659, 2.426, 0.6592, 2.426, 0.8678, 1.633, 0.659, 1.623, 0.4504, 2.426, 0.4506, 2.426, 0.6592, 1.623, 0.4504, 1.613, 0.2515, 2.426, 0.2524, 2.426, 0.4506, 1.613, 0.2515, 1.602, 0.06991, 2.426, 0.07139, 2.426, 0.2524, 1.602, 0.06991, 1.592, -0.09512, 2.426, -0.09345, 2.426, 0.07139, 1.592, -0.09512, 1.582, -0.2449, 2.426, -0.2434, 2.426, -0.09345, 1.582, -0.2449, 1.572, -0.3812, 2.427, -0.38, 2.426, -0.2434, -1.221, -0.0905, -1.321, -0.1969, -0.9549, -0.2497, -0.8657, -0.1392, -0.8657, -0.1392, -0.9549, -0.2497, -0.5873, -0.3059, -0.5117, -0.1861, -0.5117, -0.1861, -0.5873, -0.3059, -0.2237, -0.3543, -0.1607, -0.229, -0.1607, -0.229, -0.2237, -0.3543, 0.1343, -0.3791, 0.1858, -0.2474, 0.1858, -0.2474, 0.1343, -0.3791, 0.4922, -0.3825, 0.5333, -0.2479, 0.5333, -0.2479, 0.4922, -0.3825, 0.8517, -0.3826, 0.8824, -0.2472, 0.8824, -0.2472, 0.8517, -0.3826, 1.212, -0.382, 1.232, -0.2461, 1.232, -0.2461, 1.212, -0.382, 1.572, -0.3812, 1.582, -0.2449, -1.124, 0.02659, -1.221, -0.0905, -0.8657, -0.1392, -0.7801, -0.01671, -0.7801, -0.01671, -0.8657, -0.1392, -0.5117, -0.1861, -0.4382, -0.05835, -0.4382, -0.05835, -0.5117, -0.1861, -0.1607, -0.229, -0.09969, -0.08888, -0.09969, -0.08888, -0.1607, -0.229, 0.1858, -0.2474, 0.2367, -0.1002, 0.2367, -0.1002, 0.1858, -0.2474, 0.5333, -0.2479, 0.5742, -0.0991, 0.5742, -0.0991, 0.5333, -0.2479, 0.8824, -0.2472, 0.9131, -0.0979, 0.9131, -0.0979, 0.8824, -0.2472, 1.232, -0.2461, 1.252, -0.09655, 1.252, -0.09655, 1.232, -0.2461, 1.582, -0.2449, 1.592, -0.09512, -1.03, 0.1585, -1.124, 0.02659, -0.7801, -0.01671, -0.6974, 0.1213, -0.6974, 0.1213, -0.7801, -0.01671, -0.4382, -0.05835, -0.3671, 0.08669, -0.3671, 0.08669, -0.4382, -0.05835, -0.09969, -0.08888, -0.03961, 0.06673, -0.03961, 0.06673, -0.09969, -0.08888, 0.2367, -0.1002, 0.2871, 0.06441, 0.2871, 0.06441, 0.2367, -0.1002, 0.5742, -0.0991, 0.6149, 0.06595, 0.6149, 0.06595, 0.5742, -0.0991, 0.9131, -0.0979, 0.9437, 0.06728, 0.9437, 0.06728, 0.9131, -0.0979, 1.252, -0.09655, 1.273, 0.0686, 1.273, 0.0686, 1.252, -0.09655, 1.592, -0.09512, 1.602, 0.06991, -0.9378, 0.3092, -1.03, 0.1585, -0.6974, 0.1213, -0.6167, 0.2782, -0.6167, 0.2782, -0.6974, 0.1213, -0.3671, 0.08669, -0.2975, 0.2538, -0.2975, 0.2538, -0.3671, 0.08669, -0.03961, 0.06673, 0.0199, 0.2452, 0.0199, 0.2452, -0.03961, 0.06673, 0.2871, 0.06441, 0.3373, 0.2474, 0.3373, 0.2474, 0.2871, 0.06441, 0.6149, 0.06595, 0.6555, 0.2488, 0.6555, 0.2488, 0.6149, 0.06595, 0.9437, 0.06728, 0.9742, 0.2498, 0.9742, 0.2498, 0.9437, 0.06728, 1.273, 0.0686, 1.293, 0.2507, 1.293, 0.2507, 1.273, 0.0686, 1.602, 0.06991, 1.613, 0.2515, -0.8477, 0.4807, -0.9378, 0.3092, -0.6167, 0.2782, -0.5375, 0.4574, -0.5375, 0.4574, -0.6167, 0.2782, -0.2975, 0.2538, -0.2287, 0.4461, -0.2287, 0.4461, -0.2975, 0.2538, 0.0199, 0.2452, 0.07931, 0.4471, 0.07931, 0.4471, 0.0199, 0.2452, 0.3373, 0.2474, 0.3874, 0.4488, 0.3874, 0.4488, 0.3373, 0.2474, 0.6555, 0.2488, 0.6959, 0.4497, 0.6959, 0.4497, 0.6555, 0.2488, 0.9742, 0.2498, 1.005, 0.4501, 1.005, 0.4501, 0.9742, 0.2498, 1.293, 0.2507, 1.314, 0.4503, 1.314, 0.4503, 1.293, 0.2507, 1.613, 0.2515, 1.623, 0.4504, -0.758, 0.6623, -0.8477, 0.4807, -0.5375, 0.4574, -0.4585, 0.6519, -0.4585, 0.6519, -0.5375, 0.4574, -0.2287, 0.4461, -0.1597, 0.653, -0.1597, 0.653, -0.2287, 0.4461, 0.07931, 0.4471, 0.1389, 0.6557, 0.1389, 0.6557, 0.07931, 0.4471, 0.3874, 0.4488, 0.4376, 0.6573, 0.4376, 0.6573, 0.3874, 0.4488, 0.6959, 0.4497, 0.7363, 0.6582, 0.7363, 0.6582, 0.6959, 0.4497, 1.005, 0.4501, 1.035, 0.6586, 1.035, 0.6586, 1.005, 0.4501, 1.314, 0.4503, 1.334, 0.6589, 1.334, 0.6589, 1.314, 0.4503, 1.623, 0.4504, 1.633, 0.659, -0.6686, 0.8572, -0.758, 0.6623, -0.4585, 0.6519, -0.3794, 0.8591, -0.3794, 0.8591, -0.4585, 0.6519, -0.1597, 0.653, -0.09025, 0.8624, -0.09025, 0.8624, -0.1597, 0.653, 0.1389, 0.6557, 0.1988, 0.8647, 0.1988, 0.8647, 0.1389, 0.6557, 0.4376, 0.6573, 0.4878, 0.8661, 0.4878, 0.8661, 0.4376, 0.6573, 0.7363, 0.6582, 0.7767, 0.8669, 0.7767, 0.8669, 0.7363, 0.6582, 1.035, 0.6586, 1.066, 0.8673, 1.066, 0.8673, 1.035, 0.6586, 1.334, 0.6589, 1.354, 0.8675, 1.354, 0.8675, 1.334, 0.6589, 1.633, 0.659, 1.643, 0.8676, -1.321, -0.1969, -1.427, -0.2964, -1.046, -0.3554, -0.9549, -0.2497, -0.9549, -0.2497, -1.046, -0.3554, -0.6669, -0.4149, -0.5873, -0.3059, -0.5873, -0.3059, -0.6669, -0.4149, -0.2898, -0.4683, -0.2237, -0.3543, -0.2237, -0.3543, -0.2898, -0.4683, 0.08135, -0.4991, 0.1343, -0.3791, 0.1343, -0.3791, 0.08135, -0.4991, 0.4508, -0.5057, 0.4922, -0.3825, 0.4922, -0.3825, 0.4508, -0.5057, 0.821, -0.5066, 0.8517, -0.3826, 0.8517, -0.3826, 0.821, -0.5066, 1.191, -0.5065, 1.212, -0.382, 1.212, -0.382, 1.191, -0.5065, 1.562, -0.5063, 1.572, -0.3812, 1.499, 1.328, 1.25, 1.328, 0.9997, 1.328, 0.7498, 1.328, 0.5, 1.328, 0.2502, 1.328, 0.0003198, 1.328, -0.2495, 1.328, -0.4994, 1.328, -0.4994, 1.162, -0.4994, 0.9969, -0.4994, 0.8313, -0.4994, 0.6658, -0.4994, 0.5003, -0.4994, 0.3348, -0.4994, 0.1693, -0.4994, 0.003745, -0.4994, -0.4453, 1.499, -0.4453, -2.448, -0.3891, -2.448, -0.5546, -1.733, -0.5568, -1.752, -0.3923, -1.752, -0.3923, -1.733, -0.5568, -1.017, -0.559, -1.055, -0.3955, -1.055, -0.3955, -1.017, -0.559, -0.3022, -0.5611, -0.3582, -0.3987, -0.3582, -0.3987, -0.3022, -0.5611, 0.4124, -0.5628, 0.3377, -0.4017, 0.3377, -0.4017, 0.4124, -0.5628, 1.124, -0.563, 1.031, -0.4039, 1.031, -0.4039, 1.124, -0.563, 1.833, -0.5237, 1.72, -0.3791, 1.72, -0.3791, 1.833, -0.5237, 2.555, -0.414, 2.418, -0.2883, -2.448, -0.2055, -2.448, -0.3891, -1.752, -0.3923, -1.77, -0.209, -1.77, -0.209, -1.752, -0.3923, -1.055, -0.3955, -1.092, -0.2126, -1.092, -0.2126, -1.055, -0.3955, -0.3582, -0.3987, -0.4142, -0.2162, -0.4142, -0.2162, -0.3582, -0.3987, 0.3377, -0.4017, 0.263, -0.2198, 0.263, -0.2198, 0.3377, -0.4017, 1.031, -0.4039, 0.9383, -0.2232, 0.9383, -0.2232, 1.031, -0.4039, 1.72, -0.3791, 1.609, -0.2144, 1.609, -0.2144, 1.72, -0.3791, 2.418, -0.2883, 2.285, -0.1427, -2.448, -0.001885, -2.448, -0.2055, -1.77, -0.209, -1.789, -0.00504, -1.789, -0.00504, -1.77, -0.209, -1.092, -0.2126, -1.129, -0.008232, -1.129, -0.008232, -1.092, -0.2126, -0.4142, -0.2162, -0.4702, -0.0115, -0.4702, -0.0115, -0.4142, -0.2162, 0.263, -0.2198, 0.1885, -0.01491, 0.1885, -0.01491, 0.263, -0.2198, 0.9383, -0.2232, 0.8457, -0.0186, 0.8457, -0.0186, 0.9383, -0.2232, 1.609, -0.2144, 1.5, -0.02071, 1.5, -0.02071, 1.609, -0.2144, 2.285, -0.1427, 2.155, 0.02709, -2.448, 0.2228, -2.448, -0.001885, -1.789, -0.00504, -1.808, 0.2209, -1.808, 0.2209, -1.789, -0.00504, -1.129, -0.008232, -1.167, 0.219, -1.167, 0.219, -1.129, -0.008232, -0.4702, -0.0115, -0.5263, 0.217, -0.5263, 0.217, -0.4702, -0.0115, 0.1885, -0.01491, 0.114, 0.2147, 0.114, 0.2147, 0.1885, -0.01491, 0.8457, -0.0186, 0.7532, 0.2118, 0.7532, 0.2118, 0.8457, -0.0186, 1.5, -0.02071, 1.39, 0.2069, 1.39, 0.2069, 1.5, -0.02071, 2.155, 0.02709, 2.027, 0.2276, -2.448, 0.4695, -2.448, 0.2228, -1.808, 0.2209, -1.826, 0.4695, -1.826, 0.4695, -1.808, 0.2209, -1.167, 0.219, -1.204, 0.4695, -1.204, 0.4695, -1.167, 0.219, -0.5263, 0.217, -0.5823, 0.4693, -0.5823, 0.4693, -0.5263, 0.217, 0.114, 0.2147, 0.03948, 0.4688, 0.03948, 0.4688, 0.114, 0.2147, 0.7532, 0.2118, 0.6608, 0.4676, 0.6608, 0.4676, 0.7532, 0.2118, 1.39, 0.2069, 1.281, 0.4643, 1.281, 0.4643, 1.39, 0.2069, 2.027, 0.2276, 1.9, 0.4647, -2.449, 0.7346, -2.448, 0.4695, -1.826, 0.4695, -1.845, 0.7348, -1.845, 0.7348, -1.826, 0.4695, -1.204, 0.4695, -1.242, 0.735, -1.242, 0.735, -1.204, 0.4695, -0.5823, 0.4693, -0.6384, 0.7351, -0.6384, 0.7351, -0.5823, 0.4693, 0.03948, 0.4688, -0.03499, 0.7348, -0.03499, 0.7348, 0.03948, 0.4688, 0.6608, 0.4676, 0.5683, 0.7337, 0.5683, 0.7337, 0.6608, 0.4676, 1.281, 0.4643, 1.171, 0.7308, 1.171, 0.7308, 1.281, 0.4643, 1.9, 0.4647, 1.773, 0.7245, -2.449, 1.001, -2.449, 0.7346, -1.845, 0.7348, -1.864, 1.002, -1.864, 1.002, -1.845, 0.7348, -1.242, 0.735, -1.279, 1.002, -1.279, 1.002, -1.242, 0.735, -0.6384, 0.7351, -0.6945, 1.002, -0.6945, 1.002, -0.6384, 0.7351, -0.03499, 0.7348, -0.1095, 1.002, -0.1095, 1.002, -0.03499, 0.7348, 0.5683, 0.7337, 0.4756, 1.001, 0.4756, 1.001, 0.5683, 0.7337, 1.171, 0.7308, 1.061, 0.9984, 1.061, 0.9984, 1.171, 0.7308, 1.773, 0.7245, 1.646, 0.9928, -2.448, -0.5546, -2.449, -0.704, -1.714, -0.7049, -1.733, -0.5568, -1.733, -0.5568, -1.714, -0.7049, -0.9803, -0.7057, -1.017, -0.559, -1.017, -0.559, -0.9803, -0.7057, -0.2463, -0.7064, -0.3022, -0.5611, -0.3022, -0.5611, -0.2463, -0.7064, 0.4872, -0.7066, 0.4124, -0.5628, 0.4124, -0.5628, 0.4872, -0.7066, 1.219, -0.7039, 1.124, -0.563, 1.124, -0.563, 1.219, -0.7039, 1.95, -0.6497, 1.833, -0.5237, 1.833, -0.5237, 1.95, -0.6497, 2.696, -0.5286, 2.555, -0.414, 2.177, 0.8051, 1.497, -0.4369, 2.167, 0.2262, 2.209, -2.164, 2.183, -1.553, 1.488, -0.9371, 1.478, -1.437, 1.677, -2.151, 2.209, -2.164, 1.478, -1.437, 1.04, -1.445, -0.4102, -2.132, 0.1644, -1.459, -0.9171, -2.14, 1.146, -2.138, 1.677, -2.151, 1.04, -1.445, 0.6025, -1.452, 2.183, -1.553, 2.16, -0.9446, 1.497, -0.4369, 1.488, -0.9371, 0.6176, -2.127, 1.146, -2.138, 0.6025, -1.452, 0.1644, -1.459, 4.36, -1.667, 4.36, -1.156, 4.36, 1.906, 3.782, 1.906, 3.782, -1.537, 4.36, -2.177, 0.1644, -1.459, 0.6025, -1.452, 1.04, -1.445, 1.478, -1.437, 0.9725, -0.9089, -3.028, -0.9757, -3.14, -1.514, 0.9725, -0.9089, 1.034, 2.465, -2.967, 2.398, -3.028, -0.9757, 9.013, 0.9283, 9.013, 3.381, 8.801, 3.381, 8.801, 0.9283, 15.14, 2.967, 15.14, -3.402, 15.35, -3.402, 15.35, 2.967, -2.662, -17.25, 1.209, -17.25, 1.209, -16.62, -2.662, -16.62, 17.0, -22.48, 17.0, -18.97, 16.79, -18.97, 16.79, -22.48, 5.826, -17.25, 9.88, -17.25, 9.88, -16.62, 5.826, -16.62, 1.754, -17.25, 5.263, -17.25, 5.263, -16.62, 1.754, -16.62, 5.263, -17.25, 5.826, -17.25, 5.826, -16.62, 5.263, -16.62, 10.62, 3.604, 10.62, -0.4503, 10.84, -0.4503, 10.84, 3.604, 5.263, -23.62, 5.826, -23.62, 5.826, -17.25, 5.263, -17.25, 16.63, 3.617, 16.63, 0.1073, 16.84, 0.1073, 16.84, 3.617, 5.263, -16.62, 5.826, -16.62, 5.826, -14.17, 5.263, -14.17, 1.209, -16.62, 1.754, -16.62, 1.754, -14.17, 1.209, -14.17, 1.209, -23.62, 1.754, -23.62, 1.754, -17.25, 1.209, -17.25, 1.209, -17.25, 1.754, -17.25, 1.754, -16.62, 1.209, -16.62, -1.136, 1.258, -4.157, 1.258, -4.157, 3.086, -1.136, 3.086, 5.19, 1.258, 2.305, 1.258, 2.305, 3.086, 5.19, 3.086, -1.136, -3.959, -4.157, -3.959, -4.157, 0.7874, -1.136, 0.7874, 1.899, -3.959, -0.7163, -3.959, -0.7163, 0.7874, 1.899, 0.7874, 1.899, 1.258, -0.7163, 1.258, -0.7163, 3.086, 1.899, 3.086, 9.773, 3.381, 9.773, 0.9283, 9.986, 0.9283, 9.986, 3.381, 10.41, 3.604, 10.41, -0.4503, 10.62, -0.4503, 10.62, 3.604, 16.57, -25.45, 16.57, -21.57, 16.36, -21.57, 16.36, -25.45, 8.163, 3.381, 8.163, 0.9283, 8.375, 0.9283, 8.375, 3.381, 8.801, 0.9283, 8.801, 3.381, 8.588, 3.381, 8.588, 0.9283, 13.53, -2.202, 13.53, 1.852, 13.32, 1.852, 13.32, -2.202, 14.2, 1.276, 14.2, -5.093, 14.41, -5.093, 14.41, 1.276, 16.41, 0.4694, 16.41, -3.402, 16.63, -3.402, 16.63, 0.4694, 16.79, -25.99, 16.79, -29.5, 17.0, -29.5, 17.0, -25.99, 8.375, 3.381, 8.375, 0.9283, 8.588, 0.9283, 8.588, 3.381, 15.56, -3.402, 15.56, 2.967, 15.35, 2.967, 15.35, -3.402, 15.78, -3.402, 15.78, 2.967, 15.56, 2.967, 15.56, -3.402, 1.754, -24.42, 5.263, -24.42, 5.263, -23.62, 1.754, -23.62, 16.63, 0.4694, 16.63, 3.979, 16.41, 3.979, 16.41, 0.4694, 5.826, -24.42, 9.88, -24.42, 9.88, -23.62, 5.826, -23.62, 13.74, -2.202, 13.74, 1.852, 13.53, 1.852, 13.53, -2.202, 1.209, -24.42, 1.754, -24.42, 1.754, -23.62, 1.209, -23.62, 1.209, -24.07, 5.263, -24.42, 5.826, -24.42, 5.826, -23.62, 5.263, -23.62, 5.826, -14.17, 9.88, -14.17, 9.88, -13.6, 5.826, -13.6, 1.754, -14.17, 5.263, -14.17, 5.263, -13.6, 1.754, -13.6, 1.209, -14.17, 1.754, -14.17, 1.754, -13.6, 1.209, -13.6, 5.263, -14.17, 5.826, -14.17, 5.826, -13.6, 5.263, -13.6, -2.662, -14.17, 1.209, -14.17, 1.209, -13.6, -2.662, -13.6, 2.739, 2.64, 2.209, -1.1, 2.436, -1.24, 2.662, -1.381, 2.872, -1.52, 3.052, -1.656, 3.203, -1.79, 3.324, -1.922, 3.416, -2.051, 3.479, -2.177, 3.782, -1.556, 3.297, -0.8708, 3.782, 2.551, 9.88, -23.62, 9.88, -24.42, 11.23, -24.42, 11.23, -23.62, 9.88, -16.62, 9.88, -17.25, 11.23, -17.25, 11.23, -16.62, 9.88, -13.6, 9.88, -14.17, 11.23, -14.17, 11.23, -13.6, 9.88, -14.17, 9.88, -16.62, 11.23, -16.62, 11.23, -14.17, 9.88, -17.25, 9.88, -23.62, 11.23, -23.62, 11.23, -17.25, 10.27, 7.664, 10.49, 7.664, 10.49, 9.31, 10.27, 9.31, 10.06, -0.5666, 10.29, -0.5666, 10.29, 1.08, 10.06, 1.08, 10.06, 6.018, 10.27, 6.018, 10.27, 7.664, 10.06, 7.664, 10.06, 2.726, 10.29, 2.726, 10.29, 4.372, 10.06, 4.372, 10.27, 6.018, 10.49, 6.018, 10.49, 7.664, 10.27, 7.664, 9.329, 7.595, 9.556, 7.595, 9.556, 9.241, 9.329, 9.241, 10.27, 6.018, 10.06, 6.018, 10.06, 4.372, 10.27, 4.372, 10.06, -3.859, 10.29, -3.859, 10.29, -2.213, 10.06, -2.213, 10.06, 7.664, 10.27, 7.664, 10.27, 9.31, 10.06, 9.31, 10.29, 2.726, 10.06, 2.726, 10.06, 1.08, 10.29, 1.08, 10.27, 4.372, 10.49, 4.372, 10.49, 6.018, 10.27, 6.018, 10.06, -5.505, 10.29, -5.505, 10.29, -3.859, 10.06, -3.859, 10.29, -5.505, 10.5, -5.505, 10.5, -3.859, 10.29, -3.859, 10.06, -2.213, 10.29, -2.213, 10.29, -0.5666, 10.06, -0.5666, 7.298, 9.565, 7.083, 9.565, 7.298, 9.334, 3.377, 9.543, 3.162, 9.543, 3.377, 9.312, 3.377, 9.462, 3.533, 9.312, 3.533, 9.63, 8.012, 9.565, 7.797, 9.565, 8.012, 9.334, 8.227, 9.565, 8.012, 9.565, 8.227, 9.334, 7.641, 9.483, 7.797, 9.334, 7.797, 9.651, -0.8616, 2.923, -0.8616, 2.845, -0.8616, 2.768, -0.8616, 2.69, -0.8616, 2.613, -0.8616, 2.536, -0.8616, 2.458, 0.2679, 2.458, -0.07455, 3.0, -0.8616, 3.0, -2.662, 1.267, -2.45, 1.267, -2.45, 3.72, -2.662, 3.72, 15.99, 2.967, 15.78, 2.967, 15.78, -3.402, 15.99, -3.402, 0.9899, 1.267, 0.3576, 1.267, 0.3576, -2.605, 0.9899, -2.605, 16.9, -17.3, 17.12, -17.3, 17.12, -13.79, 16.9, -13.79, 0.9899, -7.221, 0.3576, -7.221, 0.3576, -11.28, 0.9899, -11.28, 0.9899, -3.149, 0.3576, -3.149, 0.3576, -6.659, 0.9899, -6.659, 0.9899, -6.659, 0.3576, -6.659, 0.3576, -7.221, 0.9899, -7.221, 10.2, 3.604, 9.986, 3.604, 9.986, -0.4503, 10.2, -0.4503, 7.359, -6.659, 0.9899, -6.659, 0.9899, -7.221, 7.359, -7.221, 17.05, 3.617, 16.84, 3.617, 16.84, 0.1073, 17.05, 0.1073, 0.3576, -6.659, -2.095, -6.659, -2.095, -7.221, 0.3576, -7.221, 0.3576, -2.605, -2.095, -2.605, -2.095, -3.149, 0.3576, -3.149, 7.359, -2.605, 0.9899, -2.605, 0.9899, -3.149, 7.359, -3.149, 0.9899, -2.605, 0.3576, -2.605, 0.3576, -3.149, 0.9899, -3.149, -1.136, 1.258, -1.136, 3.086, -4.157, 3.086, -4.157, 1.258, 5.19, 1.258, 5.19, 3.086, 2.305, 3.086, 2.305, 1.258, -1.136, -3.959, -1.136, 0.7874, -4.157, 0.7874, -4.157, -3.959, 1.899, -3.959, 1.899, 0.7874, -0.7163, 0.7874, -0.7163, -3.959, 1.899, 1.258, 1.899, 3.086, -0.7163, 3.086, -0.7163, 1.258, 9.439, 3.381, 9.226, 3.381, 9.226, 0.9283, 9.439, 0.9283, 14.17, 1.852, 13.95, 1.852, 13.95, -2.202, 14.17, -2.202, 16.57, -21.76, 16.79, -21.76, 16.79, -17.89, 16.57, -17.89, 9.226, 3.381, 9.013, 3.381, 9.013, 0.9283, 9.226, 0.9283, 9.439, 0.9283, 9.652, 0.9283, 9.652, 3.381, 9.439, 3.381, 16.36, -29.5, 16.57, -29.5, 16.57, -25.45, 16.36, -25.45, 10.2, -1.254, 9.986, -1.254, 9.986, -7.623, 10.2, -7.623, 16.79, -25.63, 16.57, -25.63, 16.57, -29.5, 16.79, -29.5, 17.05, 0.1073, 16.84, 0.1073, 16.84, -3.402, 17.05, -3.402, 10.2, -8.255, 9.986, -8.255, 9.986, -10.71, 10.2, -10.71, 16.2, -3.402, 16.41, -3.402, 16.41, 2.967, 16.2, 2.967, 15.99, -3.402, 16.2, -3.402, 16.2, 2.967, 15.99, 2.967, 8.163, -3.149, 7.359, -3.149, 7.359, -6.659, 8.163, -6.659, 16.9, -13.79, 17.12, -13.79, 17.12, -10.28, 16.9, -10.28, 8.163, -7.221, 7.359, -7.221, 7.359, -11.28, 8.163, -11.28, 10.84, -0.4503, 11.05, -0.4503, 11.05, 3.604, 10.84, 3.604, 8.163, -2.605, 7.808, -2.605, 7.359, -2.605, 7.359, -3.149, 8.163, -3.149, 8.163, -6.659, 7.359, -6.659, 7.359, -7.221, 8.163, -7.221, -2.095, -7.221, -2.662, -7.221, -2.662, -11.28, -2.095, -11.28, -2.095, -3.149, -2.662, -3.149, -2.662, -6.659, -2.095, -6.659, -2.095, -2.605, -2.662, -2.605, -2.662, -3.149, -2.095, -3.149, -2.095, -6.659, -2.662, -6.659, -2.662, -7.221, -2.095, -7.221, -2.095, 1.267, -2.662, 1.267, -2.662, -2.605, -2.095, -2.605, 10.2, -11.28, 11.08, -11.28, 11.08, -1.254, 10.2, -1.254, 10.2, -7.623, 10.2, -8.255, 10.2, -10.71, 10.06, -6.738, 10.06, -6.912, 10.06, -7.843, 10.06, -8.395, 10.06, -9.5, 10.33, -9.5, 10.33, -5.505, 10.06, -5.505, 15.14, -3.402, 15.14, -2.953, 14.54, -2.953, 14.54, -3.402, 15.14, -2.953, 15.14, 3.416, 14.54, 3.416, 14.54, -2.953, 12.72, 1.67, 12.72, -2.202, 13.32, -2.202, 13.32, 1.67, -1.32, 9.735, -1.32, 7.885, -1.154, 7.885, -1.154, 9.735, -4.014, -16.35, -3.588, -16.35, -2.662, -16.35, -2.662, -11.28, -4.014, -11.28, 11.23, 28.18, 11.23, 27.61, 11.23, 25.16, 11.23, 24.52, 11.23, 18.15, 11.23, 17.35, 11.23, 12.28, 12.72, 12.28, 12.72, 17.35, 12.72, 28.18, 10.2, -1.254, 11.08, -1.254, 11.08, -0.4503, 10.2, -0.4503, 16.02, -9.371, 16.02, -12.88, 16.02, -13.42, 16.02, -17.3, 16.9, -17.3, 16.9, -4.754, 16.02, -4.754, 16.02, -8.808, 10.2, 3.604, 10.2, -0.4503, 10.41, -0.4503, 10.41, 3.604, 13.6, -4.525, 13.6, -2.665, 12.72, -2.665, 12.72, -4.525, -1.173, 1.267, -1.173, 3.127, -1.386, 3.127, -1.386, 1.267, 11.23, 28.18, 12.72, 28.18, 12.72, 30.04, 11.23, 30.04, -2.662, -27.18, -4.014, -27.18, -4.014, -29.04, -2.662, -29.04, 9.88, -13.6, 11.23, -13.6, 11.23, -11.74, 9.88, -11.74, 1.209, -13.6, 1.754, -13.6, 1.754, -11.74, 1.209, -11.74, -16.56, -27.18, -16.56, -29.04, -4.014, -29.04, -4.014, -27.18, 5.263, -13.6, 5.826, -13.6, 5.826, -11.74, 5.263, -11.74, 5.826, -11.74, 9.88, -11.74, 9.88, -11.28, 5.826, -11.28, 2.12, 3.0, 1.777, 2.458, 2.12, 2.458, 11.23, -29.5, 11.23, -24.42, 9.88, -24.42, 9.88, -29.5, 0.2679, -1.384, 1.777, -1.384, 1.777, 2.898, 0.2679, 2.898, -5.143, -3.843, -4.72, -3.843, -4.72, 9.464, -5.143, 9.464, -4.014, -11.28, -2.662, -11.28, -2.662, 30.5, -4.014, 30.5, 2.12, 2.458, 1.777, 2.458, 1.777, -2.0, 2.12, -2.0, 0.2679, 2.458, -0.8616, 2.458, -0.8616, -2.0, 0.2679, -2.0, -0.8616, 2.458, -1.413, 2.458, -1.413, -2.0, -0.8616, -2.0, 12.72, 12.28, 11.23, 12.28, 11.23, -29.5, 12.72, -29.5, 13.85, 13.61, 14.13, 13.61, 14.13, 15.46, 13.85, 15.46, -1.32, -8.439, -3.141, -8.439, -3.141, -8.609, -1.32, -8.609, 5.19, 3.509, 2.305, 3.509, 2.305, 4.895, 5.19, 4.895, 1.899, 3.509, -0.7163, 3.509, -0.7163, 4.895, 1.899, 4.895, -1.136, 3.509, -4.157, 3.509, -4.157, 4.895, -1.136, 4.895, -2.45, 3.127, -2.45, 1.267, -2.237, 1.267, -2.237, 3.127, -2.024, 3.127, -2.024, 1.267, -1.812, 1.267, -1.812, 3.127, -2.237, 3.127, -2.237, 1.267, -2.024, 1.267, -2.024, 3.127, 16.57, -21.57, 16.57, -17.7, 16.36, -17.7, 16.36, -21.57, 16.79, -22.48, 16.79, -25.99, 17.0, -25.99, 17.0, -22.48, 16.57, -21.76, 16.57, -25.63, 16.79, -25.63, 16.79, -21.76, 16.84, -3.402, 16.84, 0.1073, 16.63, 0.1073, 16.63, -3.402, 13.95, -2.202, 13.95, 1.852, 13.74, 1.852, 13.74, -2.202, -1.599, 1.267, -1.599, 3.127, -1.812, 3.127, -1.812, 1.267, 16.02, -12.88, 16.02, -9.371, 16.02, -8.808, 16.02, -4.754, 16.02, -3.402, 14.54, -3.402, 14.54, -4.754, 14.54, -17.3, 15.42, -17.3, 16.02, -17.3, 16.02, -13.42, -4.014, -29.04, -16.56, -29.04, -16.56, -29.5, -4.014, -29.5, 13.6, -2.665, 14.2, -2.665, 14.2, -2.202, 13.6, -2.202, 1.209, -11.74, 1.754, -11.74, 1.754, -11.28, 1.209, -11.28, 12.72, -2.665, 13.6, -2.665, 13.6, -2.202, 12.72, -2.202, 1.754, -11.74, 5.263, -11.74, 5.263, -11.28, 1.754, -11.28, -2.662, -29.04, -4.014, -29.04, -4.014, -29.5, -2.662, -29.5, -2.662, -11.74, 1.209, -11.74, 1.209, -11.28, -2.662, -11.28, 5.263, -11.74, 5.826, -11.74, 5.826, -11.28, 5.263, -11.28, 11.23, 30.04, 12.72, 30.04, 12.72, 30.5, 11.23, 30.5, 9.88, -11.74, 11.23, -11.74, 11.23, -11.28, 9.88, -11.28, -3.14, -1.514, -3.115, -2.177, -1.931, -2.157, -1.424, -2.149, -0.9171, -2.14, 0.1644, -1.459, -3.14, -1.514, -1.931, -2.157, -1.424, -2.149, 0.6176, -2.127, 0.1644, -1.459, 0.09859, -2.125, 0.09859, -2.125, 0.1644, -1.459, -0.4102, -2.132, -3.14, -1.514, -1.424, -2.149, 0.1644, -1.459, 2.177, 0.8051, 2.188, 1.384, 1.551, 2.564, 2.198, 1.963, 2.209, 2.542, 1.551, 2.564, 1.551, 2.564, 1.497, -0.4369, 2.177, 0.8051, 1.497, -0.4369, 2.16, -0.9446, 2.156, -0.3528, 2.188, 1.384, 2.198, 1.963, 1.551, 2.564, 1.497, -0.4369, 2.156, -0.3528, 2.167, 0.2262, -4.014, -27.18, -2.662, -27.18, -2.662, -16.35, -3.588, -16.35, -4.014, -16.35, -4.014, -17.15])
me_cylinder.materials.append(mat_dojo_window)
me_cylinder.materials.append(mat_concrete)
me_cylinder.materials.append(mat_dojo_wood)
me_cylinder.materials.append(mat_dojo_roof)
me_cylinder.materials.append(mat_dojo_rocks)
me_cylinder.use_remesh_preserve_volume = False
me_cylinder.use_remesh_preserve_attributes = False
me_cylinder.use_mirror_vertex_groups = False
me_cylinder.update()

# ---- objects
ob_cylinder = bpy.data.objects.new('Cylinder', me_cylinder)
ob_sun_001 = bpy.data.objects.new('Sun.001', light_sun_001)
ob_sun = bpy.data.objects.new('Sun', light_sun)

# ---- transforms, parenting, visibility, modifiers, constraints
ob_cylinder.location = (0.0, 0.0, 0.0)
ob_cylinder.lineart.crease_threshold = 0.0
_m = ob_cylinder.modifiers.new('Mirror', 'MIRROR')
_m.use_axis = (False, True, False)
_m.use_clip = True
_m = ob_cylinder.modifiers.new('Auto Smooth', 'NODES')
_m.node_group = ng_auto_smooth
_gi = [s.identifier for s in ng_auto_smooth.interface.items_tree if s.item_type == 'SOCKET' and s.in_out == 'INPUT']
_m[_gi[1]] = 0.5236  # Angle
ob_sun_001.location = (0.0, 0.0, 0.0)
ob_sun_001.rotation_euler = (2.939, -0.2767, -2.774)
ob_sun_001.lineart.crease_threshold = 0.0
ob_sun.location = (0.0, 0.0, 0.0)
ob_sun.rotation_euler = (0.3521, -0.4014, 1.22)
ob_sun.lineart.crease_threshold = 0.0

# ---- collection membership
col_collection_1.objects.link(ob_cylinder)
col_collection_1.objects.link(ob_sun_001)
col_collection_1.objects.link(ob_sun)

# ---- scene / render settings (as saved in the file)
scene.frame_start = 1; scene.frame_end = 250; scene.frame_set(1)
scene.render.engine = 'BLENDER_EEVEE_NEXT'
scene.render.resolution_percentage = 50
scene.render.dither_intensity = 0.0
scene.cycles.use_denoising = False
scene.cycles.samples = 128
scene.cycles.sampling_pattern = 'TABULATED_SOBOL'
scene.cycles.light_sampling_threshold = 0.0
scene.cycles.use_adaptive_sampling = False
scene.cycles.use_light_tree = False
scene.cycles.blur_glossy = 0.0
scene.cycles.sample_clamp_indirect = 0.0
scene.view_settings.view_transform = 'Standard'
bpy.context.view_layer.update()

# ---- added for rendering (the .blend has no active camera): camera
cam_auto = bpy.data.cameras.new('AutoCamera')
cam_auto.lens = 50.0
cam_auto.sensor_width = 36.0
cam_auto.clip_end = 1000.0
ob_auto_camera = bpy.data.objects.new('AutoCamera', cam_auto)
scene.collection.objects.link(ob_auto_camera)
ob_auto_camera.location = (3.67103, -4.56821, 2.13563)
ob_auto_camera.rotation_euler = (1.09748, -7.21219e-08, 0.694738)
scene.camera = ob_auto_camera
bpy.context.view_layer.update()
